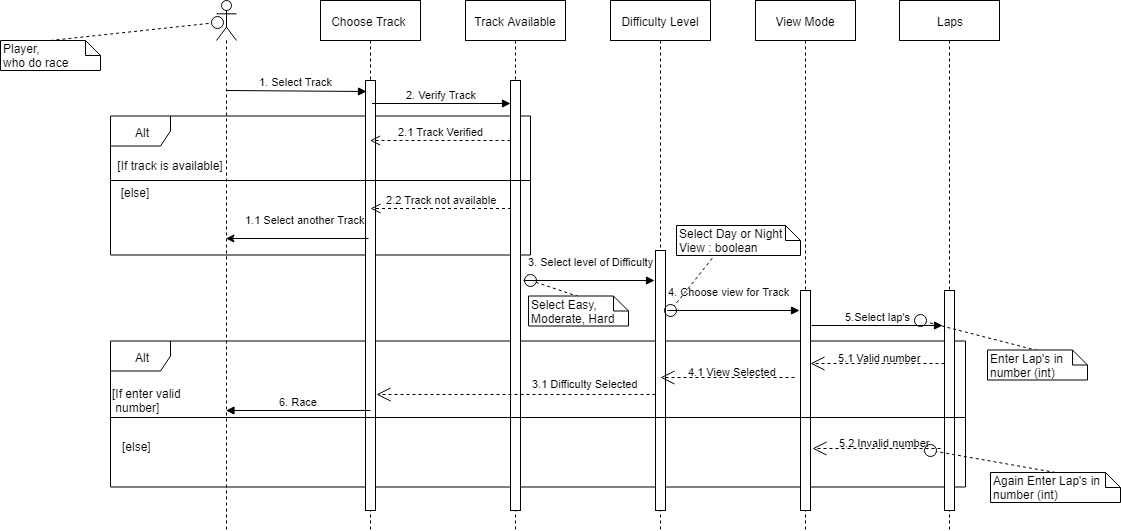

The diagram above was exported from draw.io. Its source (the exported page's mxGraphModel, read from the mxfile embedded in the PNG):
<mxGraphModel dx="754" dy="659" grid="1" gridSize="10" guides="1" tooltips="1" connect="1" arrows="1" fold="1" page="1" pageScale="1" pageWidth="850" pageHeight="1100" math="0" shadow="0">
  <root>
    <mxCell id="0" />
    <mxCell id="1" parent="0" />
    <mxCell id="ZNSUyajun_X-J8mI1KTQ-28" value="Alt&lt;br&gt;" style="shape=umlFrame;whiteSpace=wrap;html=1;" parent="1" vertex="1">
      <mxGeometry x="430" y="840.5" width="855" height="146" as="geometry" />
    </mxCell>
    <mxCell id="ZNSUyajun_X-J8mI1KTQ-17" value="Alt&lt;br&gt;" style="shape=umlFrame;whiteSpace=wrap;html=1;" parent="1" vertex="1">
      <mxGeometry x="430" y="615.5" width="420" height="139" as="geometry" />
    </mxCell>
    <mxCell id="ZNSUyajun_X-J8mI1KTQ-1" value="" style="shape=umlLifeline;participant=umlActor;perimeter=lifelinePerimeter;whiteSpace=wrap;html=1;container=1;collapsible=0;recursiveResize=0;verticalAlign=top;spacingTop=36;labelBackgroundColor=#ffffff;outlineConnect=0;" parent="1" vertex="1">
      <mxGeometry x="536" y="500" width="20" height="530" as="geometry" />
    </mxCell>
    <mxCell id="ZNSUyajun_X-J8mI1KTQ-2" value="1. Select Track" style="html=1;verticalAlign=bottom;endArrow=block;entryX=0.1;entryY=0.025;entryDx=0;entryDy=0;entryPerimeter=0;" parent="ZNSUyajun_X-J8mI1KTQ-1" target="ZNSUyajun_X-J8mI1KTQ-4" edge="1">
      <mxGeometry width="80" relative="1" as="geometry">
        <mxPoint x="10" y="90" as="sourcePoint" />
        <mxPoint x="144" y="90" as="targetPoint" />
      </mxGeometry>
    </mxCell>
    <mxCell id="ZNSUyajun_X-J8mI1KTQ-3" value="Choose Track&amp;nbsp;" style="shape=umlLifeline;perimeter=lifelinePerimeter;whiteSpace=wrap;html=1;container=1;collapsible=0;recursiveResize=0;outlineConnect=0;" parent="1" vertex="1">
      <mxGeometry x="640" y="500" width="100" height="530" as="geometry" />
    </mxCell>
    <mxCell id="ZNSUyajun_X-J8mI1KTQ-4" value="" style="html=1;points=[];perimeter=orthogonalPerimeter;" parent="ZNSUyajun_X-J8mI1KTQ-3" vertex="1">
      <mxGeometry x="45" y="80" width="10" height="430" as="geometry" />
    </mxCell>
    <mxCell id="ZNSUyajun_X-J8mI1KTQ-5" value="Difficulty Level" style="shape=umlLifeline;perimeter=lifelinePerimeter;whiteSpace=wrap;html=1;container=1;collapsible=0;recursiveResize=0;outlineConnect=0;" parent="1" vertex="1">
      <mxGeometry x="930" y="500" width="100" height="530" as="geometry" />
    </mxCell>
    <mxCell id="ZNSUyajun_X-J8mI1KTQ-6" value="" style="html=1;points=[];perimeter=orthogonalPerimeter;" parent="ZNSUyajun_X-J8mI1KTQ-5" vertex="1">
      <mxGeometry x="45" y="250" width="10" height="260" as="geometry" />
    </mxCell>
    <mxCell id="ZNSUyajun_X-J8mI1KTQ-7" value="View Mode&lt;br&gt;" style="shape=umlLifeline;perimeter=lifelinePerimeter;whiteSpace=wrap;html=1;container=1;collapsible=0;recursiveResize=0;outlineConnect=0;" parent="1" vertex="1">
      <mxGeometry x="1075" y="500" width="100" height="530" as="geometry" />
    </mxCell>
    <mxCell id="ZNSUyajun_X-J8mI1KTQ-8" value="" style="html=1;points=[];perimeter=orthogonalPerimeter;" parent="ZNSUyajun_X-J8mI1KTQ-7" vertex="1">
      <mxGeometry x="45" y="290" width="10" height="220" as="geometry" />
    </mxCell>
    <mxCell id="ZNSUyajun_X-J8mI1KTQ-9" value="Laps&lt;br&gt;" style="shape=umlLifeline;perimeter=lifelinePerimeter;whiteSpace=wrap;html=1;container=1;collapsible=0;recursiveResize=0;outlineConnect=0;" parent="1" vertex="1">
      <mxGeometry x="1219" y="500" width="100" height="530" as="geometry" />
    </mxCell>
    <mxCell id="ZNSUyajun_X-J8mI1KTQ-10" value="" style="html=1;points=[];perimeter=orthogonalPerimeter;" parent="ZNSUyajun_X-J8mI1KTQ-9" vertex="1">
      <mxGeometry x="45" y="290" width="10" height="220" as="geometry" />
    </mxCell>
    <mxCell id="ZNSUyajun_X-J8mI1KTQ-11" value="Track Available" style="shape=umlLifeline;perimeter=lifelinePerimeter;whiteSpace=wrap;html=1;container=1;collapsible=0;recursiveResize=0;outlineConnect=0;" parent="1" vertex="1">
      <mxGeometry x="785" y="500" width="100" height="530" as="geometry" />
    </mxCell>
    <mxCell id="ZNSUyajun_X-J8mI1KTQ-12" value="3. Select level of Difficulty" style="html=1;verticalAlign=bottom;endArrow=block;" parent="ZNSUyajun_X-J8mI1KTQ-11" edge="1">
      <mxGeometry x="0.0229" y="10" width="80" relative="1" as="geometry">
        <mxPoint x="58" y="280" as="sourcePoint" />
        <mxPoint x="189" y="280" as="targetPoint" />
        <mxPoint as="offset" />
      </mxGeometry>
    </mxCell>
    <mxCell id="ZNSUyajun_X-J8mI1KTQ-13" value="" style="html=1;points=[];perimeter=orthogonalPerimeter;" parent="ZNSUyajun_X-J8mI1KTQ-11" vertex="1">
      <mxGeometry x="45" y="80" width="10" height="430" as="geometry" />
    </mxCell>
    <mxCell id="ZNSUyajun_X-J8mI1KTQ-14" value="2. Verify Track" style="html=1;verticalAlign=bottom;endArrow=block;" parent="1" edge="1">
      <mxGeometry width="80" relative="1" as="geometry">
        <mxPoint x="691.5" y="603" as="sourcePoint" />
        <mxPoint x="830" y="603" as="targetPoint" />
      </mxGeometry>
    </mxCell>
    <mxCell id="ZNSUyajun_X-J8mI1KTQ-15" value="2.1 Track Verified&lt;br&gt;" style="html=1;verticalAlign=bottom;endArrow=open;dashed=1;endSize=8;" parent="1" target="ZNSUyajun_X-J8mI1KTQ-3" edge="1">
      <mxGeometry x="-0.0036" relative="1" as="geometry">
        <mxPoint x="830" y="640" as="sourcePoint" />
        <mxPoint x="750" y="640" as="targetPoint" />
        <mxPoint as="offset" />
      </mxGeometry>
    </mxCell>
    <mxCell id="ZNSUyajun_X-J8mI1KTQ-16" value="2.2 Track not available&lt;br&gt;" style="html=1;verticalAlign=bottom;endArrow=open;dashed=1;endSize=8;" parent="1" edge="1">
      <mxGeometry relative="1" as="geometry">
        <mxPoint x="830.5" y="708" as="sourcePoint" />
        <mxPoint x="690" y="708" as="targetPoint" />
      </mxGeometry>
    </mxCell>
    <mxCell id="ZNSUyajun_X-J8mI1KTQ-18" value="" style="line;strokeWidth=1;fillColor=none;align=left;verticalAlign=middle;spacingTop=-1;spacingLeft=3;spacingRight=3;rotatable=0;labelPosition=right;points=[];portConstraint=eastwest;" parent="1" vertex="1">
      <mxGeometry x="430" y="665" width="420" height="30" as="geometry" />
    </mxCell>
    <mxCell id="ZNSUyajun_X-J8mI1KTQ-19" value="[If track is available]" style="text;align=center;fontStyle=0;verticalAlign=middle;spacingLeft=3;spacingRight=3;strokeColor=none;rotatable=0;points=[[0,0.5],[1,0.5]];portConstraint=eastwest;" parent="1" vertex="1">
      <mxGeometry x="450" y="653" width="80" height="26" as="geometry" />
    </mxCell>
    <mxCell id="ZNSUyajun_X-J8mI1KTQ-20" value="[else]" style="text;align=center;fontStyle=0;verticalAlign=middle;spacingLeft=3;spacingRight=3;strokeColor=none;rotatable=0;points=[[0,0.5],[1,0.5]];portConstraint=eastwest;" parent="1" vertex="1">
      <mxGeometry x="430" y="680" width="50" height="26" as="geometry" />
    </mxCell>
    <mxCell id="ZNSUyajun_X-J8mI1KTQ-21" value="4. Choose view for Track&amp;nbsp;" style="html=1;verticalAlign=bottom;endArrow=block;" parent="1" edge="1">
      <mxGeometry x="-0.0455" y="10" width="80" relative="1" as="geometry">
        <mxPoint x="987" y="810" as="sourcePoint" />
        <mxPoint x="1119" y="810" as="targetPoint" />
        <mxPoint as="offset" />
      </mxGeometry>
    </mxCell>
    <mxCell id="ZNSUyajun_X-J8mI1KTQ-22" value="5.Select lap's" style="html=1;verticalAlign=bottom;endArrow=block;" parent="1" edge="1">
      <mxGeometry width="80" relative="1" as="geometry">
        <mxPoint x="1131" y="825" as="sourcePoint" />
        <mxPoint x="1262" y="825" as="targetPoint" />
      </mxGeometry>
    </mxCell>
    <mxCell id="ZNSUyajun_X-J8mI1KTQ-23" value="6. Race&lt;br&gt;" style="html=1;verticalAlign=bottom;endArrow=block;" parent="1" target="ZNSUyajun_X-J8mI1KTQ-1" edge="1">
      <mxGeometry width="80" relative="1" as="geometry">
        <mxPoint x="690" y="910" as="sourcePoint" />
        <mxPoint x="660" y="860" as="targetPoint" />
      </mxGeometry>
    </mxCell>
    <mxCell id="ZNSUyajun_X-J8mI1KTQ-24" value="" style="endArrow=classic;html=1;exitX=0.899;exitY=1.063;exitDx=0;exitDy=0;exitPerimeter=0;startSize=12;" parent="1" source="ZNSUyajun_X-J8mI1KTQ-25" target="ZNSUyajun_X-J8mI1KTQ-1" edge="1">
      <mxGeometry width="50" height="50" relative="1" as="geometry">
        <mxPoint x="630" y="690" as="sourcePoint" />
        <mxPoint x="680" y="640" as="targetPoint" />
      </mxGeometry>
    </mxCell>
    <mxCell id="ZNSUyajun_X-J8mI1KTQ-25" value="&lt;font style=&quot;font-size: 11px&quot;&gt;1.1 Select another Track&lt;/font&gt;" style="text;html=1;" parent="1" vertex="1">
      <mxGeometry x="562.5" y="706" width="140" height="30" as="geometry" />
    </mxCell>
    <mxCell id="ZNSUyajun_X-J8mI1KTQ-26" value="" style="endArrow=open;endSize=12;dashed=1;html=1;" parent="1" edge="1">
      <mxGeometry width="160" relative="1" as="geometry">
        <mxPoint x="1264" y="863" as="sourcePoint" />
        <mxPoint x="1130" y="863" as="targetPoint" />
      </mxGeometry>
    </mxCell>
    <mxCell id="ZNSUyajun_X-J8mI1KTQ-27" value="&lt;font style=&quot;font-size: 11px&quot;&gt;5.1 Valid number&lt;br&gt;&lt;/font&gt;" style="text;html=1;resizable=0;points=[];autosize=1;align=left;verticalAlign=top;spacingTop=-4;" parent="1" vertex="1">
      <mxGeometry x="1156" y="848" width="100" height="20" as="geometry" />
    </mxCell>
    <mxCell id="ZNSUyajun_X-J8mI1KTQ-29" value="" style="endArrow=open;endSize=12;dashed=1;html=1;" parent="1" edge="1">
      <mxGeometry width="160" relative="1" as="geometry">
        <mxPoint x="1260" y="948" as="sourcePoint" />
        <mxPoint x="1132" y="948" as="targetPoint" />
      </mxGeometry>
    </mxCell>
    <mxCell id="ZNSUyajun_X-J8mI1KTQ-30" value="&lt;font style=&quot;font-size: 11px&quot;&gt;5.2 Invalid number&lt;/font&gt;" style="text;html=1;" parent="1" vertex="1">
      <mxGeometry x="1157" y="929" width="70" height="30" as="geometry" />
    </mxCell>
    <mxCell id="ZNSUyajun_X-J8mI1KTQ-31" value="" style="line;strokeWidth=1;fillColor=none;align=left;verticalAlign=middle;spacingTop=-1;spacingLeft=3;spacingRight=3;rotatable=0;labelPosition=right;points=[];portConstraint=eastwest;" parent="1" vertex="1">
      <mxGeometry x="430" y="902" width="855" height="30" as="geometry" />
    </mxCell>
    <mxCell id="ZNSUyajun_X-J8mI1KTQ-32" value="&lt;font style=&quot;font-size: 12px&quot;&gt;[If enter valid&lt;br&gt;&amp;nbsp;number]&lt;/font&gt;" style="text;html=1;resizable=0;points=[];autosize=1;align=left;verticalAlign=top;spacingTop=-4;" parent="1" vertex="1">
      <mxGeometry x="430" y="883.5" width="80" height="30" as="geometry" />
    </mxCell>
    <mxCell id="ZNSUyajun_X-J8mI1KTQ-33" value="[else]" style="text;html=1;resizable=0;points=[];autosize=1;align=left;verticalAlign=top;spacingTop=-4;" parent="1" vertex="1">
      <mxGeometry x="440" y="937" width="40" height="20" as="geometry" />
    </mxCell>
    <mxCell id="ZNSUyajun_X-J8mI1KTQ-34" value="" style="endArrow=open;endSize=12;dashed=1;html=1;" parent="1" edge="1">
      <mxGeometry width="160" relative="1" as="geometry">
        <mxPoint x="1114" y="877" as="sourcePoint" />
        <mxPoint x="980" y="877" as="targetPoint" />
      </mxGeometry>
    </mxCell>
    <mxCell id="ZNSUyajun_X-J8mI1KTQ-35" value="&lt;font style=&quot;font-size: 11px&quot;&gt;4.1 View Selected&lt;br&gt;&lt;/font&gt;" style="text;html=1;resizable=0;points=[];autosize=1;align=left;verticalAlign=top;spacingTop=-4;" parent="1" vertex="1">
      <mxGeometry x="1006" y="862" width="100" height="20" as="geometry" />
    </mxCell>
    <mxCell id="ZNSUyajun_X-J8mI1KTQ-36" value="" style="endArrow=open;endSize=12;dashed=1;html=1;entryX=1.1;entryY=0.73;entryDx=0;entryDy=0;entryPerimeter=0;" parent="1" target="ZNSUyajun_X-J8mI1KTQ-4" edge="1">
      <mxGeometry width="160" relative="1" as="geometry">
        <mxPoint x="975" y="894" as="sourcePoint" />
        <mxPoint x="841" y="894" as="targetPoint" />
      </mxGeometry>
    </mxCell>
    <mxCell id="ZNSUyajun_X-J8mI1KTQ-37" value="&lt;font style=&quot;font-size: 11px&quot;&gt;3.1 Difficulty Selected&lt;br&gt;&lt;/font&gt;" style="text;html=1;resizable=0;points=[];autosize=1;align=left;verticalAlign=top;spacingTop=-4;" parent="1" vertex="1">
      <mxGeometry x="850" y="873.5" width="120" height="20" as="geometry" />
    </mxCell>
    <mxCell id="ZNSUyajun_X-J8mI1KTQ-38" value="&lt;br&gt;&lt;br&gt;" style="endArrow=oval;endSize=12;dashed=1;html=1;endFill=0;exitX=0.5;exitY=0;exitDx=0;exitDy=0;exitPerimeter=0;" parent="1" source="ZNSUyajun_X-J8mI1KTQ-39" edge="1">
      <mxGeometry width="160" relative="1" as="geometry">
        <mxPoint x="377" y="522" as="sourcePoint" />
        <mxPoint x="537" y="522" as="targetPoint" />
      </mxGeometry>
    </mxCell>
    <mxCell id="ZNSUyajun_X-J8mI1KTQ-39" value="Player,&lt;br&gt;who do race&lt;br&gt;" style="shape=note;whiteSpace=wrap;html=1;size=15;verticalAlign=top;align=left;spacingTop=-6;" parent="1" vertex="1">
      <mxGeometry x="320" y="540" width="100" height="30" as="geometry" />
    </mxCell>
    <mxCell id="ZNSUyajun_X-J8mI1KTQ-40" value="&lt;br&gt;&lt;br&gt;" style="endArrow=oval;endSize=12;dashed=1;html=1;endFill=0;exitX=0.5;exitY=0;exitDx=0;exitDy=0;exitPerimeter=0;" parent="1" source="ZNSUyajun_X-J8mI1KTQ-41" edge="1">
      <mxGeometry width="160" relative="1" as="geometry">
        <mxPoint x="1364" y="831.5" as="sourcePoint" />
        <mxPoint x="1240" y="820" as="targetPoint" />
      </mxGeometry>
    </mxCell>
    <mxCell id="ZNSUyajun_X-J8mI1KTQ-41" value="Enter Lap's in&amp;nbsp;&lt;br&gt;number (int)&lt;br&gt;" style="shape=note;whiteSpace=wrap;html=1;size=15;verticalAlign=top;align=left;spacingTop=-6;" parent="1" vertex="1">
      <mxGeometry x="1307" y="849.5" width="100" height="30" as="geometry" />
    </mxCell>
    <mxCell id="ZNSUyajun_X-J8mI1KTQ-42" value="&lt;br&gt;&lt;br&gt;" style="endArrow=oval;endSize=12;dashed=1;html=1;endFill=0;exitX=0.5;exitY=0;exitDx=0;exitDy=0;exitPerimeter=0;" parent="1" source="ZNSUyajun_X-J8mI1KTQ-43" edge="1">
      <mxGeometry width="160" relative="1" as="geometry">
        <mxPoint x="1063" y="656.5" as="sourcePoint" />
        <mxPoint x="990" y="810" as="targetPoint" />
      </mxGeometry>
    </mxCell>
    <mxCell id="ZNSUyajun_X-J8mI1KTQ-43" value="Select Day or Night&lt;br&gt;View : boolean&amp;nbsp;&lt;br&gt;" style="shape=note;whiteSpace=wrap;html=1;size=15;verticalAlign=top;align=left;spacingTop=-6;" parent="1" vertex="1">
      <mxGeometry x="996" y="725" width="124" height="30" as="geometry" />
    </mxCell>
    <mxCell id="ZNSUyajun_X-J8mI1KTQ-44" value="&lt;br&gt;&lt;br&gt;" style="endArrow=oval;endSize=12;dashed=1;html=1;endFill=0;exitX=0.5;exitY=0;exitDx=0;exitDy=0;exitPerimeter=0;" parent="1" source="ZNSUyajun_X-J8mI1KTQ-45" edge="1">
      <mxGeometry width="160" relative="1" as="geometry">
        <mxPoint x="891" y="688" as="sourcePoint" />
        <mxPoint x="850" y="780" as="targetPoint" />
      </mxGeometry>
    </mxCell>
    <mxCell id="ZNSUyajun_X-J8mI1KTQ-45" value="Select Easy, Moderate, Hard&lt;br&gt;" style="shape=note;whiteSpace=wrap;html=1;size=15;verticalAlign=top;align=left;spacingTop=-6;" parent="1" vertex="1">
      <mxGeometry x="848" y="795.5" width="100" height="30" as="geometry" />
    </mxCell>
    <mxCell id="ZNSUyajun_X-J8mI1KTQ-46" value="&lt;br&gt;&lt;br&gt;" style="endArrow=oval;endSize=12;dashed=1;html=1;endFill=0;exitX=0.5;exitY=0;exitDx=0;exitDy=0;exitPerimeter=0;" parent="1" source="ZNSUyajun_X-J8mI1KTQ-47" edge="1">
      <mxGeometry width="160" relative="1" as="geometry">
        <mxPoint x="1388" y="982" as="sourcePoint" />
        <mxPoint x="1250" y="950" as="targetPoint" />
      </mxGeometry>
    </mxCell>
    <mxCell id="ZNSUyajun_X-J8mI1KTQ-47" value="Again Enter Lap's in&amp;nbsp;&lt;br&gt;number (int)&lt;br&gt;" style="shape=note;whiteSpace=wrap;html=1;size=15;verticalAlign=top;align=left;spacingTop=-6;" parent="1" vertex="1">
      <mxGeometry x="1310" y="972" width="130" height="30" as="geometry" />
    </mxCell>
  </root>
</mxGraphModel>